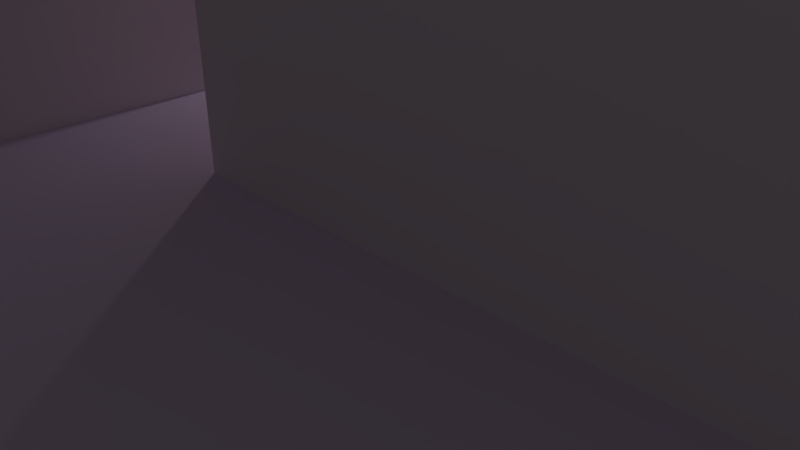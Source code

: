 # Source: startTile.blend  (saved by Blender 2.77.0; exported with 4.5.12 LTS)
import bpy
from mathutils import Matrix  # noqa: F401  (used for matrix-valued properties, if any)

bpy.ops.wm.read_factory_settings(use_empty=True)
scene = bpy.context.scene
scene.name = 'Scene'

# ---- collections
col_collection_1 = bpy.data.collections.new('Collection 1'); scene.collection.children.link(col_collection_1)

# ---- materials (node trees are filled in below, after node groups)
mat_floor = bpy.data.materials.new('Floor')
mat_floor.alpha_threshold = 0.0
mat_floor.use_transparent_shadow = False
mat_floor.diffuse_color = (0.7367, 0.5953, 0.8, 1.0)
mat_floor.roughness = 0.5
mat_floor.specular_intensity = 0.0
mat_door = bpy.data.materials.new('Door')
mat_door.alpha_threshold = 0.0
mat_door.use_transparent_shadow = False
mat_door.diffuse_color = (0.04845, 0.02618, 0.8, 1.0)
mat_door.roughness = 0.5
mat_door.specular_intensity = 0.0
mat_wall = bpy.data.materials.new('Wall')
mat_wall.alpha_threshold = 0.0
mat_wall.use_transparent_shadow = False
mat_wall.diffuse_color = (0.8, 0.7157, 0.7624, 1.0)
mat_wall.roughness = 0.5
mat_wall.specular_intensity = 0.0
mat_exit = bpy.data.materials.new('Exit')
mat_exit.alpha_threshold = 0.0
mat_exit.use_transparent_shadow = False
mat_exit.diffuse_color = (0.8, 0.2088, 0.007642, 1.0)
mat_exit.roughness = 0.5

# ---- material node trees

# ---- world
world_world = bpy.data.worlds.new('World'); scene.world = world_world
world_world.color = (0.05088, 0.05088, 0.05088)
world_world.use_sun_shadow = False
world_world.sun_shadow_jitter_overblur = 0.0
world_world.cycles.sampling_method = 'MANUAL'

# ---- cameras
cam_camera = bpy.data.cameras.new('Camera')
cam_camera.clip_end = 100.0
cam_camera.lens = 35.0
cam_camera.sensor_width = 32.0
cam_camera.sensor_height = 18.0
cam_camera.ortho_scale = 7.314
cam_camera.dof.focus_distance = 0.0
cam_camera.dof.aperture_fstop = 128.0

# ---- lights
light_lamp = bpy.data.lights.new('Lamp', 'POINT')
light_lamp.transmission_factor = 0.0
light_lamp.cutoff_distance = 30.0
light_lamp.energy = 100.0
light_lamp.shadow_buffer_clip_start = 1.001
light_lamp.shadow_soft_size = 0.1
light_lamp.shadow_maximum_resolution = 0.006
light_lamp.use_absolute_resolution = True

# ---- meshes
me_plane = bpy.data.meshes.new('Plane')
me_plane.from_pydata([(-1.0, -1.0, 0.0), (1.0, -1.0, 0.0), (-1.0, 1.0, 0.0), (1.0, 1.0, 0.0), (-1.0, 0.75, 0.0), (-1.0, 0.5, 0.0), (-1.0, 0.25, 0.0), (-1.0, 0.0, 0.0), (-1.0, -0.25, 0.0), (-1.0, -0.5, 0.0), (-1.0, -0.75, 0.0), (-0.75, -1.0, 0.0), (-0.5, -1.0, 0.0), (-0.25, -1.0, 0.0), (0.0, -1.0, 0.0), (0.25, -1.0, 0.0), (0.5, -1.0, 0.0), (0.75, -1.0, 0.0), (1.0, -0.75, 0.0), (1.0, -0.5, 0.0), (1.0, -0.25, 0.0), (1.0, 0.0, 0.0), (1.0, 0.25, 0.0), (1.0, 0.5, 0.0), (1.0, 0.75, 0.0), (0.75, 1.0, 0.0), (0.5, 1.0, 0.0), (0.25, 1.0, 0.0), (0.0, 1.0, 0.0), (-0.25, 1.0, 0.0), (-0.5, 1.0, 0.0), (-0.75, 1.0, 0.0), (-0.75, -0.75, 0.0), (-0.75, -0.5, 0.0), (-0.75, -0.25, 0.0), (-0.75, 0.0, 0.0), (-0.75, 0.25, 0.0), (-0.75, 0.5, 0.0), (-0.75, 0.75, 0.0), (-0.5, -0.75, 0.0), (-0.5, -0.5, 0.0), (-0.5, -0.25, 0.0), (-0.5, 0.0, 0.0), (-0.5, 0.25, 0.0), (-0.5, 0.5, 0.0), (-0.5, 0.75, 0.0), (-0.25, -0.75, 0.0), (-0.25, -0.5, 0.0), (-0.25, -0.25, 0.0), (-0.25, 0.0, 0.0), (-0.25, 0.25, 0.0), (-0.25, 0.5, 0.0), (-0.25, 0.75, 0.0), (0.0, -0.75, 0.0), (0.0, -0.5, 0.0), (0.0, -0.25, 0.0), (0.0, 0.0, 0.0), (0.0, 0.25, 0.0), (0.0, 0.5, 0.0), (0.0, 0.75, 0.0), (0.25, -0.75, 0.0), (0.25, -0.5, 0.0), (0.25, -0.25, 0.0), (0.25, 0.0, 0.0), (0.25, 0.25, 0.0), (0.25, 0.5, 0.0), (0.25, 0.75, 0.0), (0.5, -0.75, 0.0), (0.5, -0.5, 0.0), (0.5, -0.25, 0.0), (0.5, 0.0, 0.0), (0.5, 0.25, 0.0), (0.5, 0.5, 0.0), (0.5, 0.75, 0.0), (0.75, -0.75, 0.0), (0.75, -0.5, 0.0), (0.75, -0.25, 0.0), (0.75, 0.0, 0.0), (0.75, 0.25, 0.0), (0.75, 0.5, 0.0), (0.75, 0.75, 0.0), (1.0, 0.75, 0.6), (1.0, 1.0, 0.6), (-0.75, 1.0, 0.6), (-1.0, 1.0, 0.6), (-1.0, 0.75, 0.6), (0.75, 1.0, 0.6), (0.5, 1.0, 0.6), (0.25, 1.0, 0.6), (0.0, 1.0, 0.6), (-0.25, 1.0, 0.6), (-0.5, 1.0, 0.6), (-0.75, 0.75, 0.6), (-0.5, 0.75, 0.6), (-0.25, 0.75, 0.6), (0.0, 0.75, 0.6), (0.25, 0.75, 0.6), (0.5, 0.75, 0.6), (0.75, 0.75, 0.6), (-0.75, 0.8121, 0.6), (-0.75, 0.8121, 0.0), (-0.5, 0.8121, 0.0), (-0.5, 0.8121, 0.6), (-1.0, 0.25, 0.6), (-1.0, 0.0, 0.6), (1.0, 0.0, 0.6), (1.0, 0.25, 0.6), (-0.75, 0.0, 0.6), (-0.75, 0.25, 0.6), (-0.5, 0.0, 0.6), (-0.5, 0.25, 0.6), (-0.25, 0.0, 0.6), (-0.25, 0.25, 0.6), (0.0, 0.0, 0.6), (0.0, 0.25, 0.6), (0.25, 0.0, 0.6), (0.25, 0.25, 0.6), (0.5, 0.0, 0.6), (0.5, 0.25, 0.6), (0.75, 0.0, 0.6), (0.75, 0.25, 0.6), (0.5, 0.8, 0.0), (0.25, 0.8, 0.0), (0.5, 0.8, 0.6), (0.25, 0.8, 0.6), (-0.5, 0.2, 0.0), (-0.75, 0.2, 0.0), (-0.5, 0.2, 0.6), (-0.75, 0.2, 0.6), (0.5, 0.2, 0.0), (0.25, 0.2, 0.0), (0.5, 0.2, 0.6), (0.25, 0.2, 0.6), (-0.5, 0.05, 0.0), (-0.75, 0.05, 0.0), (-0.5, 0.05, 0.6), (-0.75, 0.05, 0.6), (-1.0, -0.75, 0.6), (-1.0, -1.0, 0.6), (-1.0, 0.0, 0.6), (-1.0, -0.25, 0.6), (-1.0, -0.5, 0.6), (-0.75, -1.0, 0.6), (-0.75, -0.75, 0.6), (-0.75, -0.5, 0.6), (-0.75, -0.25, 0.6), (-0.75, 0.0, 0.6), (-0.3746, -1.0, 0.0), (-0.3746, 1.0, 0.0), (-0.3746, -0.75, 0.0), (-0.3746, -0.5, 0.0), (-0.3746, -0.25, 0.0), (-0.3746, 0.0, 0.0), (-0.3746, 0.25, 0.0), (-0.3746, 0.5, 0.0), (-0.3746, 0.75, 0.0), (-0.3746, 1.0, 0.6), (-0.3746, 0.75, 0.6), (-0.3746, 0.0, 0.6), (-0.3746, 0.25, 0.6)], [], [(24, 3, 82, 81), (30, 31, 83, 91), (148, 30, 91, 156), (28, 29, 90, 89), (27, 28, 89, 88), (4, 38, 92, 85), (92, 38, 100, 99), (26, 27, 88, 87), (35, 7, 139, 146), (11, 32, 143, 142), (8, 9, 141, 140), (34, 35, 146, 145), (78, 71, 118, 120), (6, 36, 37, 5), (5, 37, 38, 4), (11, 12, 39, 32), (32, 39, 40, 33), (33, 40, 41, 34), (34, 41, 42, 35), (56, 63, 115, 113), (36, 43, 44, 37), (37, 44, 45, 38), (147, 13, 46, 149), (149, 46, 47, 150), (150, 47, 48, 151), (151, 48, 49, 152), (22, 78, 120, 106), (153, 50, 51, 154), (154, 51, 52, 155), (13, 14, 53, 46), (46, 53, 54, 47), (47, 54, 55, 48), (48, 55, 56, 49), (63, 70, 117, 115), (50, 57, 58, 51), (51, 58, 59, 52), (14, 15, 60, 53), (53, 60, 61, 54), (54, 61, 62, 55), (55, 62, 63, 56), (21, 22, 106, 105), (57, 64, 65, 58), (58, 65, 66, 59), (15, 16, 67, 60), (60, 67, 68, 61), (61, 68, 69, 62), (62, 69, 70, 63), (70, 77, 119, 117), (64, 71, 72, 65), (65, 72, 73, 66), (16, 17, 74, 67), (67, 74, 75, 68), (68, 75, 76, 69), (69, 76, 77, 70), (6, 7, 104, 103), (71, 78, 79, 72), (72, 79, 80, 73), (17, 1, 18, 74), (74, 18, 19, 75), (75, 19, 20, 76), (76, 20, 21, 77), (77, 21, 105, 119), (78, 22, 23, 79), (79, 23, 24, 80), (98, 81, 82, 86), (85, 92, 83, 84), (92, 93, 91, 83), (157, 94, 90, 156), (94, 95, 89, 90), (95, 96, 88, 89), (96, 97, 87, 88), (97, 98, 86, 87), (80, 24, 81, 98), (73, 80, 98, 97), (3, 25, 86, 82), (31, 2, 84, 83), (97, 96, 124, 123), (59, 66, 96, 95), (25, 26, 87, 86), (52, 59, 95, 94), (2, 4, 85, 84), (155, 52, 94, 157), (100, 101, 102, 99), (93, 92, 99, 102), (38, 45, 101, 100), (45, 93, 102, 101), (104, 107, 108, 103), (107, 109, 110, 108), (158, 111, 112, 159), (111, 113, 114, 112), (113, 115, 116, 114), (115, 117, 118, 116), (117, 119, 120, 118), (119, 105, 106, 120), (49, 56, 113, 111), (116, 118, 131, 132), (152, 49, 111, 158), (64, 57, 114, 116), (109, 107, 136, 135), (57, 50, 112, 114), (7, 35, 107, 104), (36, 108, 128, 126), (36, 6, 103, 108), (122, 121, 123, 124), (96, 66, 122, 124), (66, 73, 121, 122), (73, 97, 123, 121), (108, 110, 127, 128), (153, 159, 158, 152), (43, 36, 126, 125), (129, 130, 132, 131), (64, 116, 132, 130), (71, 64, 130, 129), (118, 71, 129, 131), (35, 42, 133, 134), (107, 35, 134, 136), (42, 152, 153, 43), (126, 134, 133, 125), (126, 128, 136, 134), (128, 127, 135, 136), (138, 142, 143, 137), (137, 143, 144, 141), (141, 144, 145, 140), (140, 145, 146, 139), (9, 10, 137, 141), (10, 0, 138, 137), (32, 33, 144, 143), (0, 11, 142, 138), (33, 34, 145, 144), (7, 8, 140, 139), (103, 6, 4, 85), (50, 153, 159, 112), (109, 158, 159, 110), (45, 155, 157, 93), (93, 157, 156, 91), (44, 154, 155, 45), (43, 153, 154, 44), (41, 151, 152, 42), (40, 150, 151, 41), (39, 149, 150, 40), (12, 147, 149, 39), (29, 148, 156, 90)])
me_plane.polygons.foreach_set('material_index', [2, 2, 2, 2, 2, 2, 2, 2, 2, 2, 2, 2, 2, 0, 0, 0, 0, 0, 0, 2, 0, 0, 0, 0, 0, 0, 2, 0, 0, 0, 0, 0, 0, 2, 0, 0, 0, 0, 0, 0, 2, 0, 0, 0, 0, 0, 0, 2, 0, 0, 0, 0, 0, 0, 2, 0, 0, 0, 0, 0, 0, 2, 0, 0, 0, 0, 0, 0, 0, 0, 0, 0, 2, 2, 2, 2, 0, 2, 2, 2, 2, 2, 1, 0, 0, 2, 0, 0, 0, 0, 0, 0, 0, 0, 2, 0, 2, 2, 0, 2, 2, 2, 2, 1, 2, 0, 2, 0, 2, 0, 1, 2, 0, 2, 0, 2, 0, 0, 2, 0, 0, 0, 0, 0, 2, 2, 2, 2, 2, 2, 3, 2, 0, 2, 0, 0, 0, 0, 0, 0, 0, 2])
_uv = me_plane.uv_layers.new(name='UVMap')
_uv.uv.foreach_set('vector', [1.562, 0.002439, 1.843, 0.002439, 1.843, 0.9976, 1.562, 0.9976, 0.1583, 0.002439, -0.1226, 0.002439, -0.1226, 0.9976, 0.1583, 0.9976, 0.2987, 0.002439, 0.1583, 0.002439, 0.1583, 0.9976, 0.2987, 0.9976, 0.72, 0.002439, 0.4391, 0.002439, 0.4391, 0.9976, 0.72, 0.9976, 1.001, 0.002439, 0.72, 0.002439, 0.72, 0.9976, 1.001, 0.9976, -0.4034, 0.002439, -0.1226, 0.002439, -0.1226, 0.9976, -0.4034, 0.9976, 1.562, 0.9976, 1.562, 0.002439, 1.632, 0.002439, 1.632, 0.9976, 1.282, 0.002439, 1.001, 0.002439, 1.001, 0.9976, 1.282, 0.9976, -0.1226, 0.002439, -0.4034, 0.002439, -0.4034, 0.9976, -0.1226, 0.9976, -0.4034, 0.002439, -0.1226, 0.002439, -0.1226, 0.9976, -0.4034, 0.9976, 0.4391, 0.002439, 0.1583, 0.002439, 0.1583, 0.9976, 0.4391, 0.9976, 0.4391, 0.002439, 0.72, 0.002439, 0.72, 0.9976, 0.4391, 0.9976, 1.562, 0.002439, 1.282, 0.002439, 1.282, 0.9976, 1.562, 0.9976, -1.792, 1.073, -1.219, 1.073, -1.219, 1.646, -1.792, 1.646, -1.792, 1.646, -1.219, 1.646, -1.219, 2.219, -1.792, 2.219, -1.219, -1.792, -0.6461, -1.792, -0.6461, -1.219, -1.219, -1.219, -1.219, -1.219, -0.6461, -1.219, -0.6461, -0.6461, -1.219, -0.6461, -1.219, -0.6461, -0.6461, -0.6461, -0.6461, -0.07307, -1.219, -0.07307, -1.219, -0.07307, -0.6461, -0.07307, -0.6461, 0.5, -1.219, 0.5, 0.72, 0.002439, 1.001, 0.002439, 1.001, 0.9976, 0.72, 0.9976, -1.219, 1.073, -0.6461, 1.073, -0.6461, 1.646, -1.219, 1.646, -1.219, 1.646, -0.6461, 1.646, -0.6461, 2.219, -1.219, 2.219, -0.3596, -1.792, -0.07307, -1.792, -0.07307, -1.219, -0.3596, -1.219, -0.3596, -1.219, -0.07307, -1.219, -0.07307, -0.6461, -0.3596, -0.6461, -0.3596, -0.6461, -0.07307, -0.6461, -0.07307, -0.07307, -0.3596, -0.07307, -0.3596, -0.07307, -0.07307, -0.07307, -0.07307, 0.5, -0.3596, 0.5, -0.4034, 0.002439, -0.6842, 0.002439, -0.6842, 0.9976, -0.4034, 0.9976, -0.3596, 1.073, -0.07307, 1.073, -0.07307, 1.646, -0.3596, 1.646, -0.3596, 1.646, -0.07307, 1.646, -0.07307, 2.219, -0.3596, 2.219, -0.07307, -1.792, 0.5, -1.792, 0.5, -1.219, -0.07307, -1.219, -0.07307, -1.219, 0.5, -1.219, 0.5, -0.6461, -0.07307, -0.6461, -0.07307, -0.6461, 0.5, -0.6461, 0.5, -0.07307, -0.07307, -0.07307, -0.07307, -0.07307, 0.5, -0.07307, 0.5, 0.5, -0.07307, 0.5, 1.001, 0.002439, 1.282, 0.002439, 1.282, 0.9976, 1.001, 0.9976, -0.07307, 1.073, 0.5, 1.073, 0.5, 1.646, -0.07307, 1.646, -0.07307, 1.646, 0.5, 1.646, 0.5, 2.219, -0.07307, 2.219, 0.5, -1.792, 1.073, -1.792, 1.073, -1.219, 0.5, -1.219, 0.5, -1.219, 1.073, -1.219, 1.073, -0.6461, 0.5, -0.6461, 0.5, -0.6461, 1.073, -0.6461, 1.073, -0.07307, 0.5, -0.07307, 0.5, -0.07307, 1.073, -0.07307, 1.073, 0.5, 0.5, 0.5, 0.72, 0.002439, 1.001, 0.002439, 1.001, 0.9976, 0.72, 0.9976, 0.5, 1.073, 1.073, 1.073, 1.073, 1.646, 0.5, 1.646, 0.5, 1.646, 1.073, 1.646, 1.073, 2.219, 0.5, 2.219, 1.073, -1.792, 1.646, -1.792, 1.646, -1.219, 1.073, -1.219, 1.073, -1.219, 1.646, -1.219, 1.646, -0.6461, 1.073, -0.6461, 1.073, -0.6461, 1.646, -0.6461, 1.646, -0.07307, 1.073, -0.07307, 1.073, -0.07307, 1.646, -0.07307, 1.646, 0.5, 1.073, 0.5, 1.282, 0.002439, 1.562, 0.002439, 1.562, 0.9976, 1.282, 0.9976, 1.073, 1.073, 1.646, 1.073, 1.646, 1.646, 1.073, 1.646, 1.073, 1.646, 1.646, 1.646, 1.646, 2.219, 1.073, 2.219, 1.646, -1.792, 2.219, -1.792, 2.219, -1.219, 1.646, -1.219, 1.646, -1.219, 2.219, -1.219, 2.219, -0.6461, 1.646, -0.6461, 1.646, -0.6461, 2.219, -0.6461, 2.219, -0.07307, 1.646, -0.07307, 1.646, -0.07307, 2.219, -0.07307, 2.219, 0.5, 1.646, 0.5, 1.001, 0.002439, 0.72, 0.002439, 0.72, 0.9976, 1.001, 0.9976, 1.646, 1.073, 2.219, 1.073, 2.219, 1.646, 1.646, 1.646, 1.646, 1.646, 2.219, 1.646, 2.219, 2.219, 1.646, 2.219, 2.219, -1.792, 2.792, -1.792, 2.792, -1.219, 2.219, -1.219, 2.219, -1.219, 2.792, -1.219, 2.792, -0.6461, 2.219, -0.6461, 2.219, -0.6461, 2.792, -0.6461, 2.792, -0.07307, 2.219, -0.07307, 2.219, -0.07307, 2.792, -0.07307, 2.792, 0.5, 2.219, 0.5, 1.562, 0.002439, 1.843, 0.002439, 1.843, 0.9976, 1.562, 0.9976, 2.219, 1.073, 2.792, 1.073, 2.792, 1.646, 2.219, 1.646, 2.219, 1.646, 2.792, 1.646, 2.792, 2.219, 2.219, 2.219, 2.219, 2.219, 2.792, 2.219, 2.792, 2.792, 2.219, 2.792, -1.792, 2.219, -1.219, 2.219, -1.219, 2.792, -1.792, 2.792, -1.219, 2.219, -0.6461, 2.219, -0.6461, 2.792, -1.219, 2.792, -0.3596, 2.219, -0.07307, 2.219, -0.07307, 2.792, -0.3596, 2.792, -0.07307, 2.219, 0.5, 2.219, 0.5, 2.792, -0.07307, 2.792, 0.5, 2.219, 1.073, 2.219, 1.073, 2.792, 0.5, 2.792, 1.073, 2.219, 1.646, 2.219, 1.646, 2.792, 1.073, 2.792, 1.646, 2.219, 2.219, 2.219, 2.219, 2.792, 1.646, 2.792, 1.562, 0.002439, 1.843, 0.002439, 1.843, 0.9976, 1.562, 0.9976, 1.282, 0.002439, 1.562, 0.002439, 1.562, 0.9976, 1.282, 0.9976, -0.4034, 0.002439, -0.6842, 0.002439, -0.6842, 0.9976, -0.4034, 0.9976, -0.1226, 0.002439, -0.4034, 0.002439, -0.4034, 0.9976, -0.1226, 0.9976, 1.646, 2.219, 1.073, 2.219, 1.073, 2.334, 1.646, 2.334, 0.72, 0.002439, 1.001, 0.002439, 1.001, 0.9976, 0.72, 0.9976, 1.562, 0.002439, 1.282, 0.002439, 1.282, 0.9976, 1.562, 0.9976, 0.4391, 0.002439, 0.72, 0.002439, 0.72, 0.9976, 0.4391, 0.9976, -0.4034, 0.002439, -0.6842, 0.002439, -0.6842, 0.9976, -0.4034, 0.9976, 0.2987, 0.002439, 0.4391, 0.002439, 0.4391, 0.9976, 0.2987, 0.9976, 0.3346, 0.0108, 0.6142, 0.0108, 0.6142, 1.002, 0.3346, 1.002, -0.6461, 2.219, -1.219, 2.219, -1.219, 2.361, -0.6461, 2.361, -1.219, 2.219, -0.6461, 2.219, -0.6461, 2.361, -1.219, 2.361, 1.562, 0.002439, 1.562, 0.9976, 1.632, 0.9976, 1.632, 0.002439, -1.792, 0.5, -1.219, 0.5, -1.219, 1.073, -1.792, 1.073, -1.219, 0.5, -0.6461, 0.5, -0.6461, 1.073, -1.219, 1.073, -0.3596, 0.5, -0.07307, 0.5, -0.07307, 1.073, -0.3596, 1.073, -0.07307, 0.5, 0.5, 0.5, 0.5, 1.073, -0.07307, 1.073, 0.5, 0.5, 1.073, 0.5, 1.073, 1.073, 0.5, 1.073, 1.073, 0.5, 1.646, 0.5, 1.646, 1.073, 1.073, 1.073, 1.646, 0.5, 2.219, 0.5, 2.219, 1.073, 1.646, 1.073, 2.219, 0.5, 2.792, 0.5, 2.792, 1.073, 2.219, 1.073, 0.4391, 0.002439, 0.72, 0.002439, 0.72, 0.9976, 0.4391, 0.9976, 1.073, 1.073, 1.646, 1.073, 1.646, 0.9585, 1.073, 0.9585, 0.2987, 0.002439, 0.4391, 0.002439, 0.4391, 0.9976, 0.2987, 0.9976, 1.001, 0.002439, 0.72, 0.002439, 0.72, 0.9976, 1.001, 0.9976, -0.6461, 0.5, -1.219, 0.5, -1.219, 0.6146, -0.6461, 0.6146, 0.72, 0.002439, 0.4391, 0.002439, 0.4391, 0.9976, 0.72, 0.9976, -0.4034, 0.002439, -0.1226, 0.002439, -0.1226, 0.9976, -0.4034, 0.9976, 1.001, 0.002439, 1.001, 0.9976, 0.9446, 0.9976, 0.9446, 0.002439, -0.1226, 0.002439, -0.4034, 0.002439, -0.4034, 0.9976, -0.1226, 0.9976, 0.3368, -0.0108, 0.6216, -0.0108, 0.6216, 0.9983, 0.3368, 0.9983, 1.562, 0.9976, 1.562, 0.002439, 1.619, 0.002439, 1.619, 0.9976, 1.073, 2.219, 1.646, 2.219, 1.646, 2.334, 1.073, 2.334, 1.562, 0.002439, 1.562, 0.9976, 1.619, 0.9976, 1.619, 0.002439, -1.219, 1.073, -0.6461, 1.073, -0.6461, 0.9585, -1.219, 0.9585, 6.454e-05, 6.455e-05, 6.459e-05, 0.9999, 0.4167, 0.9999, 0.4167, 6.454e-05, -0.6461, 1.073, -1.219, 1.073, -1.219, 0.9585, -0.6461, 0.9585, 0.3344, -0.004552, 0.6192, -0.004552, 0.6192, 1.005, 0.3344, 1.005, 1.001, 0.002439, 1.001, 0.9976, 0.9446, 0.9976, 0.9446, 0.002439, 1.646, 1.073, 1.073, 1.073, 1.073, 0.9585, 1.646, 0.9585, 1.001, 0.9976, 1.001, 0.002439, 0.9446, 0.002439, 0.9446, 0.9976, -1.219, 0.5, -0.6461, 0.5, -0.6461, 0.6146, -1.219, 0.6146, 0.72, 0.9976, 0.72, 0.002439, 0.7761, 0.002439, 0.7761, 0.9976, -0.6461, 0.5, -0.3596, 0.5, -0.3596, 1.073, -0.6461, 1.073, -1.219, 0.9585, -1.219, 0.6146, -0.6461, 0.6146, -0.6461, 0.9585, 0.9585, 0.5, 0.9585, 1.875, 0.6146, 1.875, 0.6146, 0.5, -1.219, 0.9585, -0.6461, 0.9585, -0.6461, 0.6146, -1.219, 0.6146, -1.792, -1.792, -1.219, -1.792, -1.219, -1.219, -1.792, -1.219, -1.792, -1.219, -1.219, -1.219, -1.219, -0.6461, -1.792, -0.6461, -1.792, -0.6461, -1.219, -0.6461, -1.219, -0.07307, -1.792, -0.07307, -1.792, -0.07307, -1.219, -0.07307, -1.219, 0.5, -1.792, 0.5, 0.1583, 0.002439, -0.1226, 0.002439, -0.1226, 0.9976, 0.1583, 0.9976, -0.1226, 0.002439, -0.4034, 0.002439, -0.4034, 0.9976, -0.1226, 0.9976, -0.1226, 0.002439, 0.1583, 0.002439, 0.1583, 0.9976, -0.1226, 0.9976, -0.4034, 0.002439, -0.1226, 0.002439, -0.1226, 0.9976, -0.4034, 0.9976, 0.1583, 0.002439, 0.4391, 0.002439, 0.4391, 0.9976, 0.1583, 0.9976, 0.72, 0.002439, 0.4391, 0.002439, 0.4391, 0.9976, 0.72, 0.9976, 0.4005, 0.9538, 0.4005, 0.001099, 0.9382, 0.001099, 0.9382, 0.9538, 0.4391, 0.002439, 0.2987, 0.002439, 0.2987, 0.9976, 0.4391, 0.9976, -0.6461, 0.5, -0.3596, 0.5, -0.3596, 1.073, -0.6461, 1.073, 0.1583, 0.002439, 0.2987, 0.002439, 0.2987, 0.9976, 0.1583, 0.9976, -0.6461, 2.219, -0.3596, 2.219, -0.3596, 2.792, -0.6461, 2.792, -0.6461, 1.646, -0.3596, 1.646, -0.3596, 2.219, -0.6461, 2.219, -0.6461, 1.073, -0.3596, 1.073, -0.3596, 1.646, -0.6461, 1.646, -0.6461, -0.07307, -0.3596, -0.07307, -0.3596, 0.5, -0.6461, 0.5, -0.6461, -0.6461, -0.3596, -0.6461, -0.3596, -0.07307, -0.6461, -0.07307, -0.6461, -1.219, -0.3596, -1.219, -0.3596, -0.6461, -0.6461, -0.6461, -0.6461, -1.792, -0.3596, -1.792, -0.3596, -1.219, -0.6461, -1.219, 0.4391, 0.002439, 0.2987, 0.002439, 0.2987, 0.9976, 0.4391, 0.9976])
me_plane.materials.append(mat_floor)
me_plane.materials.append(mat_door)
me_plane.materials.append(mat_wall)
me_plane.materials.append(mat_exit)
me_plane.use_remesh_preserve_volume = False
me_plane.use_remesh_preserve_attributes = False
me_plane.use_mirror_vertex_groups = False
me_plane.update()

# ---- objects
ob_plane = bpy.data.objects.new('Plane', me_plane)
ob_lamp = bpy.data.objects.new('Lamp', light_lamp)
ob_camera = bpy.data.objects.new('Camera', cam_camera)

# ---- transforms, parenting, visibility, modifiers, constraints
ob_plane.location = (0.0, 0.0, 0.0)
ob_plane.scale = (10.0, 10.0, 10.0)
ob_plane.lineart.crease_threshold = 0.0
ob_lamp.location = (-7.604, 4.626, 4.628)
ob_lamp.rotation_euler = (0.6503, 0.05522, 1.866)
ob_lamp.lock_rotations_4d = False
ob_lamp.empty_display_type = 'ARROWS'
ob_lamp.color = (0.0, 0.0, 0.0, 0.0)
ob_lamp.lineart.crease_threshold = 0.0
ob_camera.location = (7.481, -6.508, 5.344)
ob_camera.rotation_euler = (1.109, 0.01082, 0.8149)
ob_camera.lock_rotations_4d = False
ob_camera.empty_display_type = 'ARROWS'
ob_camera.color = (0.0, 0.0, 0.0, 0.0)
ob_camera.display_type = 'WIRE'
ob_camera.lineart.crease_threshold = 0.0

# ---- collection membership
col_collection_1.objects.link(ob_plane)
col_collection_1.objects.link(ob_lamp)
col_collection_1.objects.link(ob_camera)

# ---- scene / render settings (as saved in the file)
scene.camera = ob_camera
scene.frame_start = 1; scene.frame_end = 250; scene.frame_set(1)
scene.render.engine = 'BLENDER_EEVEE_NEXT'
scene.render.resolution_percentage = 50
scene.render.dither_intensity = 0.0
scene.cycles.use_denoising = False
scene.cycles.samples = 128
scene.cycles.sampling_pattern = 'TABULATED_SOBOL'
scene.cycles.light_sampling_threshold = 0.0
scene.cycles.use_adaptive_sampling = False
scene.cycles.use_light_tree = False
scene.cycles.blur_glossy = 0.0
scene.cycles.sample_clamp_indirect = 0.0
scene.view_settings.view_transform = 'Standard'
bpy.context.view_layer.update()
